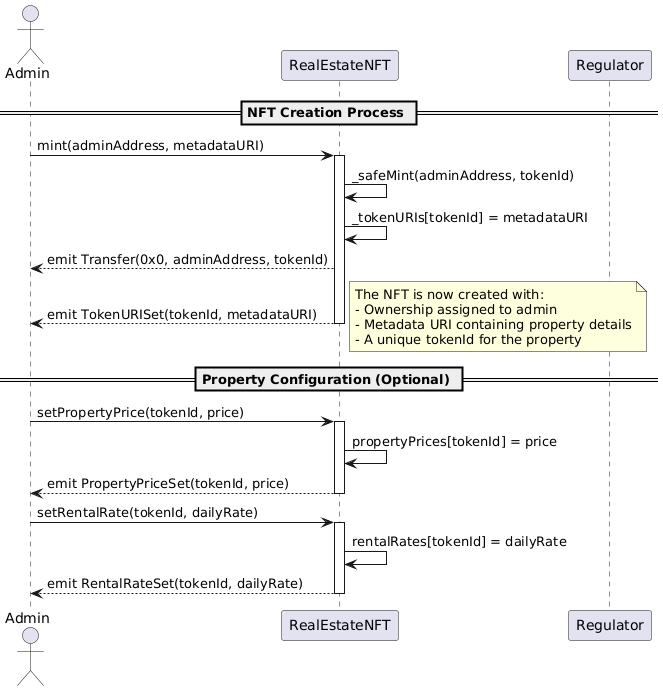

The diagram above was rendered by PlantUML. Its source (embedded in the PNG):
@startuml
actor "Admin" as admin
participant "RealEstateNFT" as nft
participant "Regulator" as reg

== NFT Creation Process ==

admin -> nft: mint(adminAddress, metadataURI)
activate nft
  nft -> nft: _safeMint(adminAddress, tokenId)
  nft -> nft: _tokenURIs[tokenId] = metadataURI
  nft --> admin: emit Transfer(0x0, adminAddress, tokenId)
  nft --> admin: emit TokenURISet(tokenId, metadataURI)
deactivate nft

note right
  The NFT is now created with:
  - Ownership assigned to admin
  - Metadata URI containing property details
  - A unique tokenId for the property
end note

== Property Configuration (Optional) ==

admin -> nft: setPropertyPrice(tokenId, price)
activate nft
  nft -> nft: propertyPrices[tokenId] = price
  nft --> admin: emit PropertyPriceSet(tokenId, price)
deactivate nft

admin -> nft: setRentalRate(tokenId, dailyRate)
activate nft
  nft -> nft: rentalRates[tokenId] = dailyRate
  nft --> admin: emit RentalRateSet(tokenId, dailyRate)
deactivate nft
@enduml